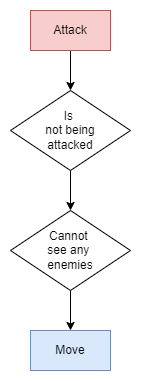

The diagram above was exported from draw.io. Its source (the exported page's mxGraphModel, read from the mxfile embedded in the PNG):
<mxGraphModel dx="868" dy="553" grid="1" gridSize="10" guides="1" tooltips="1" connect="1" arrows="1" fold="1" page="1" pageScale="1" pageWidth="850" pageHeight="1100" math="0" shadow="0">
  <root>
    <mxCell id="0" />
    <mxCell id="1" parent="0" />
    <mxCell id="9BgOrPM9nYBVwv-e4B9T-5" value="Move" style="rounded=0;whiteSpace=wrap;html=1;fillColor=#dae8fc;strokeColor=#6c8ebf;" parent="1" vertex="1">
      <mxGeometry x="60" y="360" width="80" height="40" as="geometry" />
    </mxCell>
    <mxCell id="XIjxYFV0U-MZVA3MOpX2-20" style="edgeStyle=orthogonalEdgeStyle;rounded=0;orthogonalLoop=1;jettySize=auto;html=1;exitX=0.5;exitY=1;exitDx=0;exitDy=0;entryX=0.5;entryY=0;entryDx=0;entryDy=0;" parent="1" source="9BgOrPM9nYBVwv-e4B9T-16" target="XIjxYFV0U-MZVA3MOpX2-14" edge="1">
      <mxGeometry relative="1" as="geometry" />
    </mxCell>
    <mxCell id="9BgOrPM9nYBVwv-e4B9T-16" value="Attack" style="rounded=0;whiteSpace=wrap;html=1;fillColor=#f8cecc;strokeColor=#b85450;" parent="1" vertex="1">
      <mxGeometry x="60" y="40" width="80" height="40" as="geometry" />
    </mxCell>
    <mxCell id="XIjxYFV0U-MZVA3MOpX2-21" style="edgeStyle=orthogonalEdgeStyle;rounded=0;orthogonalLoop=1;jettySize=auto;html=1;exitX=0.5;exitY=1;exitDx=0;exitDy=0;" parent="1" source="XIjxYFV0U-MZVA3MOpX2-14" target="XIjxYFV0U-MZVA3MOpX2-19" edge="1">
      <mxGeometry relative="1" as="geometry" />
    </mxCell>
    <mxCell id="XIjxYFV0U-MZVA3MOpX2-14" value="Is &lt;br&gt;not being&lt;br&gt;attacked" style="rhombus;whiteSpace=wrap;html=1;" parent="1" vertex="1">
      <mxGeometry x="40" y="120" width="120" height="80" as="geometry" />
    </mxCell>
    <mxCell id="XIjxYFV0U-MZVA3MOpX2-22" style="edgeStyle=orthogonalEdgeStyle;rounded=0;orthogonalLoop=1;jettySize=auto;html=1;exitX=0.5;exitY=1;exitDx=0;exitDy=0;entryX=0.5;entryY=0;entryDx=0;entryDy=0;" parent="1" source="XIjxYFV0U-MZVA3MOpX2-19" target="9BgOrPM9nYBVwv-e4B9T-5" edge="1">
      <mxGeometry relative="1" as="geometry" />
    </mxCell>
    <mxCell id="XIjxYFV0U-MZVA3MOpX2-19" value="Cannot &lt;br&gt;see any &lt;br&gt;enemies" style="rhombus;whiteSpace=wrap;html=1;" parent="1" vertex="1">
      <mxGeometry x="40" y="240" width="120" height="80" as="geometry" />
    </mxCell>
  </root>
</mxGraphModel>